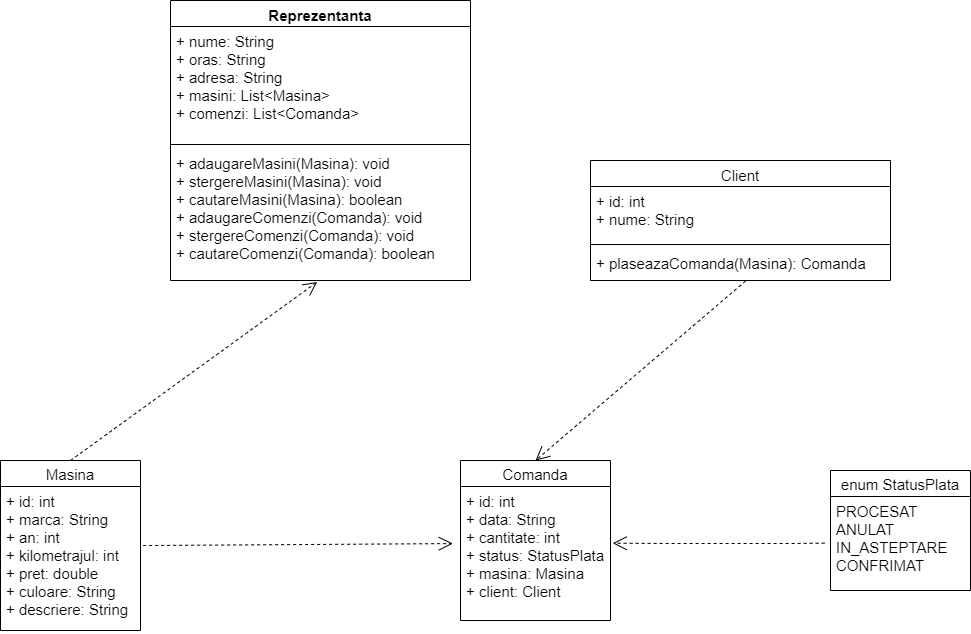

The diagram above was exported from draw.io. Its source (the exported page's mxGraphModel, read from the mxfile embedded in the PNG):
<mxGraphModel dx="1221" dy="1823" grid="1" gridSize="10" guides="1" tooltips="1" connect="1" arrows="1" fold="1" page="1" pageScale="1" pageWidth="827" pageHeight="1169" math="0" shadow="0">
  <root>
    <mxCell id="0" />
    <mxCell id="1" parent="0" />
    <mxCell id="QWmQ9iZ83nmkFpDxjlwE-1" value="Reprezentanta" style="swimlane;fontStyle=1;align=center;verticalAlign=top;childLayout=stackLayout;horizontal=1;startSize=26;horizontalStack=0;resizeParent=1;resizeParentMax=0;resizeLast=0;collapsible=1;marginBottom=0;fontSize=15;" vertex="1" parent="1">
      <mxGeometry x="300" y="-440" width="300" height="280" as="geometry" />
    </mxCell>
    <mxCell id="QWmQ9iZ83nmkFpDxjlwE-2" value="+ nume: String&#10;+ oras: String&#10;+ adresa: String&#10;+ masini: List&lt;Masina&gt;&#10;+ comenzi: List&lt;Comanda&gt;" style="text;strokeColor=none;fillColor=none;align=left;verticalAlign=top;spacingLeft=4;spacingRight=4;overflow=hidden;rotatable=0;points=[[0,0.5],[1,0.5]];portConstraint=eastwest;fontSize=15;" vertex="1" parent="QWmQ9iZ83nmkFpDxjlwE-1">
      <mxGeometry y="26" width="300" height="114" as="geometry" />
    </mxCell>
    <mxCell id="QWmQ9iZ83nmkFpDxjlwE-3" value="" style="line;strokeWidth=1;fillColor=none;align=left;verticalAlign=middle;spacingTop=-1;spacingLeft=3;spacingRight=3;rotatable=0;labelPosition=right;points=[];portConstraint=eastwest;" vertex="1" parent="QWmQ9iZ83nmkFpDxjlwE-1">
      <mxGeometry y="140" width="300" height="8" as="geometry" />
    </mxCell>
    <mxCell id="QWmQ9iZ83nmkFpDxjlwE-4" value="+ adaugareMasini(Masina): void&#10;+ stergereMasini(Masina): void&#10;+ cautareMasini(Masina): boolean&#10;+ adaugareComenzi(Comanda): void&#10;+ stergereComenzi(Comanda): void&#10;+ cautareComenzi(Comanda): boolean" style="text;strokeColor=none;fillColor=none;align=left;verticalAlign=top;spacingLeft=4;spacingRight=4;overflow=hidden;rotatable=0;points=[[0,0.5],[1,0.5]];portConstraint=eastwest;fontSize=15;" vertex="1" parent="QWmQ9iZ83nmkFpDxjlwE-1">
      <mxGeometry y="148" width="300" height="132" as="geometry" />
    </mxCell>
    <mxCell id="QWmQ9iZ83nmkFpDxjlwE-14" value="Masina" style="swimlane;fontStyle=0;childLayout=stackLayout;horizontal=1;startSize=26;fillColor=none;horizontalStack=0;resizeParent=1;resizeParentMax=0;resizeLast=0;collapsible=1;marginBottom=0;fontSize=15;" vertex="1" parent="1">
      <mxGeometry x="130" y="20" width="140" height="170" as="geometry" />
    </mxCell>
    <mxCell id="QWmQ9iZ83nmkFpDxjlwE-15" value="+ id: int&#10;+ marca: String&#10;+ an: int&#10;+ kilometrajul: int &#10;+ pret: double&#10;+ culoare: String &#10;+ descriere: String" style="text;strokeColor=none;fillColor=none;align=left;verticalAlign=top;spacingLeft=4;spacingRight=4;overflow=hidden;rotatable=0;points=[[0,0.5],[1,0.5]];portConstraint=eastwest;fontSize=15;" vertex="1" parent="QWmQ9iZ83nmkFpDxjlwE-14">
      <mxGeometry y="26" width="140" height="144" as="geometry" />
    </mxCell>
    <mxCell id="QWmQ9iZ83nmkFpDxjlwE-20" value="Client" style="swimlane;fontStyle=0;align=center;verticalAlign=top;childLayout=stackLayout;horizontal=1;startSize=26;horizontalStack=0;resizeParent=1;resizeParentMax=0;resizeLast=0;collapsible=1;marginBottom=0;fontSize=15;" vertex="1" parent="1">
      <mxGeometry x="720" y="-280" width="300" height="120" as="geometry" />
    </mxCell>
    <mxCell id="QWmQ9iZ83nmkFpDxjlwE-21" value="+ id: int&#10;+ nume: String" style="text;strokeColor=none;fillColor=none;align=left;verticalAlign=top;spacingLeft=4;spacingRight=4;overflow=hidden;rotatable=0;points=[[0,0.5],[1,0.5]];portConstraint=eastwest;fontSize=15;" vertex="1" parent="QWmQ9iZ83nmkFpDxjlwE-20">
      <mxGeometry y="26" width="300" height="54" as="geometry" />
    </mxCell>
    <mxCell id="QWmQ9iZ83nmkFpDxjlwE-22" value="" style="line;strokeWidth=1;fillColor=none;align=left;verticalAlign=middle;spacingTop=-1;spacingLeft=3;spacingRight=3;rotatable=0;labelPosition=right;points=[];portConstraint=eastwest;" vertex="1" parent="QWmQ9iZ83nmkFpDxjlwE-20">
      <mxGeometry y="80" width="300" height="8" as="geometry" />
    </mxCell>
    <mxCell id="QWmQ9iZ83nmkFpDxjlwE-23" value="+ plaseazaComanda(Masina): Comanda" style="text;strokeColor=none;fillColor=none;align=left;verticalAlign=top;spacingLeft=4;spacingRight=4;overflow=hidden;rotatable=0;points=[[0,0.5],[1,0.5]];portConstraint=eastwest;fontSize=15;" vertex="1" parent="QWmQ9iZ83nmkFpDxjlwE-20">
      <mxGeometry y="88" width="300" height="32" as="geometry" />
    </mxCell>
    <mxCell id="QWmQ9iZ83nmkFpDxjlwE-24" value="Comanda" style="swimlane;fontStyle=0;childLayout=stackLayout;horizontal=1;startSize=26;fillColor=none;horizontalStack=0;resizeParent=1;resizeParentMax=0;resizeLast=0;collapsible=1;marginBottom=0;fontSize=15;" vertex="1" parent="1">
      <mxGeometry x="590" y="20" width="150" height="160" as="geometry" />
    </mxCell>
    <mxCell id="QWmQ9iZ83nmkFpDxjlwE-25" value="+ id: int&#10;+ data: String&#10;+ cantitate: int&#10;+ status: StatusPlata&#10;+ masina: Masina&#10;+ client: Client" style="text;strokeColor=none;fillColor=none;align=left;verticalAlign=top;spacingLeft=4;spacingRight=4;overflow=hidden;rotatable=0;points=[[0,0.5],[1,0.5]];portConstraint=eastwest;fontSize=15;" vertex="1" parent="QWmQ9iZ83nmkFpDxjlwE-24">
      <mxGeometry y="26" width="150" height="134" as="geometry" />
    </mxCell>
    <mxCell id="QWmQ9iZ83nmkFpDxjlwE-26" value="enum StatusPlata" style="swimlane;fontStyle=0;childLayout=stackLayout;horizontal=1;startSize=26;fillColor=none;horizontalStack=0;resizeParent=1;resizeParentMax=0;resizeLast=0;collapsible=1;marginBottom=0;fontSize=15;" vertex="1" parent="1">
      <mxGeometry x="960" y="30" width="140" height="120" as="geometry" />
    </mxCell>
    <mxCell id="QWmQ9iZ83nmkFpDxjlwE-27" value="PROCESAT&#10;ANULAT &#10;IN_ASTEPTARE&#10;CONFRIMAT" style="text;strokeColor=none;fillColor=none;align=left;verticalAlign=top;spacingLeft=4;spacingRight=4;overflow=hidden;rotatable=0;points=[[0,0.5],[1,0.5]];portConstraint=eastwest;fontSize=15;" vertex="1" parent="QWmQ9iZ83nmkFpDxjlwE-26">
      <mxGeometry y="26" width="140" height="94" as="geometry" />
    </mxCell>
    <mxCell id="QWmQ9iZ83nmkFpDxjlwE-29" value="&lt;br&gt;" style="endArrow=open;endSize=12;dashed=1;html=1;rounded=0;fontSize=15;entryX=0.489;entryY=1.011;entryDx=0;entryDy=0;entryPerimeter=0;exitX=0.5;exitY=0;exitDx=0;exitDy=0;" edge="1" parent="1" source="QWmQ9iZ83nmkFpDxjlwE-14" target="QWmQ9iZ83nmkFpDxjlwE-4">
      <mxGeometry x="-0.015" y="3" width="160" relative="1" as="geometry">
        <mxPoint x="190" y="10" as="sourcePoint" />
        <mxPoint x="430" y="-100" as="targetPoint" />
        <mxPoint x="1" as="offset" />
      </mxGeometry>
    </mxCell>
    <mxCell id="QWmQ9iZ83nmkFpDxjlwE-36" value="&lt;br&gt;" style="endArrow=open;endSize=12;dashed=1;html=1;rounded=0;fontSize=15;entryX=0.5;entryY=0;entryDx=0;entryDy=0;exitX=0.517;exitY=1.017;exitDx=0;exitDy=0;exitPerimeter=0;" edge="1" parent="1" source="QWmQ9iZ83nmkFpDxjlwE-23" target="QWmQ9iZ83nmkFpDxjlwE-24">
      <mxGeometry x="-0.015" y="3" width="160" relative="1" as="geometry">
        <mxPoint x="630" y="8.55" as="sourcePoint" />
        <mxPoint x="876.6999999999998" y="-169.99800000000022" as="targetPoint" />
        <mxPoint x="1" as="offset" />
      </mxGeometry>
    </mxCell>
    <mxCell id="QWmQ9iZ83nmkFpDxjlwE-39" value="&lt;br&gt;" style="endArrow=open;endSize=12;dashed=1;html=1;rounded=0;fontSize=15;entryX=-0.051;entryY=0.426;entryDx=0;entryDy=0;entryPerimeter=0;exitX=1.019;exitY=0.41;exitDx=0;exitDy=0;exitPerimeter=0;" edge="1" parent="1">
      <mxGeometry x="-0.015" y="3" width="160" relative="1" as="geometry">
        <mxPoint x="272.65999999999985" y="105.03999999999996" as="sourcePoint" />
        <mxPoint x="582.3499999999999" y="103.08400000000006" as="targetPoint" />
        <mxPoint x="1" as="offset" />
      </mxGeometry>
    </mxCell>
    <mxCell id="QWmQ9iZ83nmkFpDxjlwE-40" value="&lt;br&gt;" style="endArrow=open;endSize=12;dashed=1;html=1;rounded=0;fontSize=15;entryX=1.015;entryY=0.244;entryDx=0;entryDy=0;entryPerimeter=0;exitX=-0.042;exitY=0.241;exitDx=0;exitDy=0;exitPerimeter=0;" edge="1" parent="1">
      <mxGeometry x="-0.015" y="3" width="160" relative="1" as="geometry">
        <mxPoint x="954.1199999999999" y="102.65399999999977" as="sourcePoint" />
        <mxPoint x="742.2499999999998" y="102.69599999999991" as="targetPoint" />
        <mxPoint x="1" as="offset" />
        <Array as="points">
          <mxPoint x="920" y="103" />
          <mxPoint x="800" y="103" />
        </Array>
      </mxGeometry>
    </mxCell>
  </root>
</mxGraphModel>